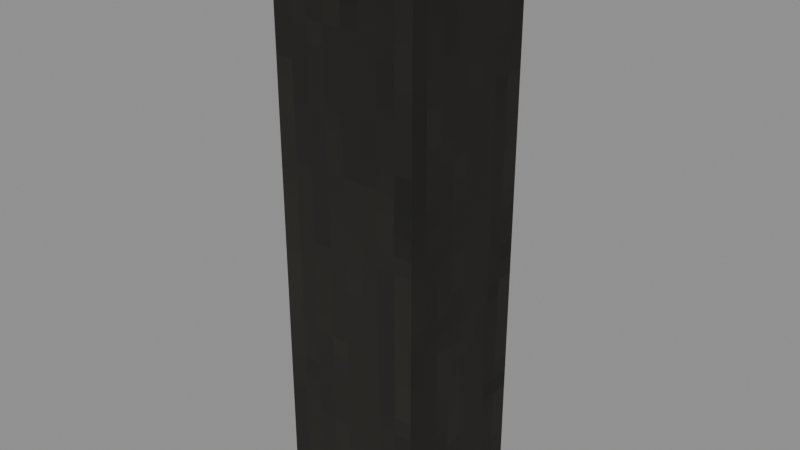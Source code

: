 # Source: Structures_Tubes_Long_Thin.blend  (saved by Blender 5.0.119; exported with 4.5.12 LTS)
import bpy
from mathutils import Matrix  # noqa: F401  (used for matrix-valued properties, if any)

bpy.ops.wm.read_factory_settings(use_empty=True)
scene = bpy.context.scene
scene.name = 'Scene'

# ---- collections
col_widgets = bpy.data.collections.new('Widgets'); scene.collection.children.link(col_widgets)
col_widgets.hide_viewport = True

# ---- images (referenced by path relative to the original .blend; pixels are not part of the script)
import os
ASSET_DIR = os.environ.get("B2B_ASSET_DIR", "")  # directory of the original .blend (textures are referenced by path, not embedded)
HERE = os.path.dirname(os.path.abspath(__file__))  # packed textures are extracted next to this script under _unpacked/

def load_image(name, relpath, width, height, colorspace="sRGB"):
    """Load a texture the original file referenced (path relative to the .blend, or extracted next to this script)."""
    p = next((c for c in (os.path.join(HERE, relpath), os.path.join(ASSET_DIR, relpath)) if relpath and os.path.exists(c)), "")
    if p:
        img = bpy.data.images.load(p, check_existing=True)
        img.name = name
    else:  # same state as the original file: an image datablock whose file is absent (Cycles renders it pink)
        img = bpy.data.images.new(name, width, height)
        img.source = "FILE"
        img.filepath = "//" + (relpath or name)
    img.colorspace_settings.name = colorspace
    return img
img_image_0 = load_image('Image_0', '_unpacked/Image_0.5fc923e0.png', 32, 32, 'sRGB')

# ---- materials (node trees are filled in below, after node groups)
mat_material_0 = bpy.data.materials.new('Material_0')

# ---- material node trees
mat_material_0.use_nodes = True; mat_material_0.node_tree.nodes.clear()
_N = mat_material_0.node_tree.nodes; _L = mat_material_0.node_tree.links
n0 = _N.new('ShaderNodeBsdfPrincipled'); n0.name = 'Principled BSDF'; n0.location = (10, 300)
n0.inputs[2].default_value = 1.0
n1 = _N.new('ShaderNodeOutputMaterial'); n1.name = 'Material Output'; n1.location = (300, 300)
n2 = _N.new('NodeFrame'); n2.name = 'Frame'; n2.location = (0, 0)
n2.label = 'Alpha Clip'
n2.width = 150
n3 = _N.new('ShaderNodeMath'); n3.name = 'Math'; n3.location = (-340, -20)
n3.operation = 'SUBTRACT'
n3.inputs[0].default_value = 1.0
n4 = _N.new('ShaderNodeMath'); n4.name = 'Math.001'; n4.location = (-540, -20)
n4.operation = 'LESS_THAN'
n4.inputs[1].default_value = 0.05
n5 = _N.new('ShaderNodeTexImage'); n5.name = 'Image Texture'; n5.location = (-840, 210)
n5.label = 'BASE COLOR'
n5.image = img_image_0
n5.interpolation = 'Closest'
n5.extension = 'EXTEND'
n3.parent = n2
n4.parent = n2
_L.new(n0.outputs[0], n1.inputs[0])
_L.new(n3.outputs[0], n0.inputs[4])
_L.new(n4.outputs[0], n3.inputs[1])
_L.new(n5.outputs[0], n0.inputs[0])
_L.new(n5.outputs[1], n4.inputs[0])
n1.is_active_output = True

# ---- meshes
me_mesh_0 = bpy.data.meshes.new('Mesh_0')
me_mesh_0.from_pydata([(0.25, -0.25, 1.0), (0.25, 0.25, 1.0), (0.25, -0.25, -1.0), (0.25, 0.25, -1.0), (-0.25, 0.25, 1.0), (-0.25, -0.25, 1.0), (-0.25, 0.25, -1.0), (-0.25, -0.25, -1.0), (-0.25, 0.25, 1.0), (0.25, 0.25, 1.0), (-0.25, -0.25, 1.0), (0.25, -0.25, 1.0), (-0.25, -0.25, -1.0), (0.25, -0.25, -1.0), (-0.25, 0.25, -1.0), (0.25, 0.25, -1.0), (-0.25, -0.25, 1.0), (0.25, -0.25, 1.0), (-0.25, -0.25, -1.0), (0.25, -0.25, -1.0), (0.25, 0.25, 1.0), (-0.25, 0.25, 1.0), (0.25, 0.25, -1.0), (-0.25, 0.25, -1.0)], [], [(0, 2, 1), (2, 3, 1), (4, 6, 5), (6, 7, 5), (8, 10, 9), (10, 11, 9), (12, 14, 13), (14, 15, 13), (16, 18, 17), (18, 19, 17), (20, 22, 21), (22, 23, 21)])
_uv = me_mesh_0.uv_layers.new(name='UVMap')
_uv.uv.foreach_set('vector', [0.25, 1.0, 0.25, 0.0, 0.5, 1.0, 0.25, 0.0, 0.5, 0.0, 0.5, 1.0, 0.25, 1.0, 0.25, 0.0, 0.5, 1.0, 0.25, 0.0, 0.5, 0.0, 0.5, 1.0, 0.5, 1.0, 0.5, 0.75, 0.75, 1.0, 0.5, 0.75, 0.75, 0.75, 0.75, 1.0, 0.5, 1.0, 0.5, 0.75, 0.75, 1.0, 0.5, 0.75, 0.75, 0.75, 0.75, 1.0, 0.0, 1.0, 0.0, 0.0, 0.25, 1.0, 0.0, 0.0, 0.25, 0.0, 0.25, 1.0, 0.0, 1.0, 0.0, 0.0, 0.25, 1.0, 0.0, 0.0, 0.25, 0.0, 0.25, 1.0])
me_mesh_0.materials.append(mat_material_0)
me_mesh_0.update()
me_mesh_0.normals_split_custom_set([tuple(v) for v in zip(*[iter([1.0, 0.0, 0.0, 1.0, 0.0, 0.0, 1.0, 0.0, 0.0, 1.0, 0.0, 0.0, 1.0, 0.0, 0.0, 1.0, 0.0, 0.0, -1.0, 0.0, 0.0, -1.0, 0.0, 0.0, -1.0, 0.0, 0.0, -1.0, 0.0, 0.0, -1.0, 0.0, 0.0, -1.0, 0.0, 0.0, 0.0, 0.0, 1.0, 0.0, 0.0, 1.0, 0.0, 0.0, 1.0, 0.0, 0.0, 1.0, 0.0, 0.0, 1.0, 0.0, 0.0, 1.0, 0.0, 0.0, -1.0, 0.0, 0.0, -1.0, 0.0, 0.0, -1.0, 0.0, 0.0, -1.0, 0.0, 0.0, -1.0, 0.0, 0.0, -1.0, 0.0, -1.0, 0.0, 0.0, -1.0, 0.0, 0.0, -1.0, 0.0, 0.0, -1.0, 0.0, 0.0, -1.0, 0.0, 0.0, -1.0, 0.0, 0.0, 1.0, 0.0, 0.0, 1.0, 0.0, 0.0, 1.0, 0.0, 0.0, 1.0, 0.0, 0.0, 1.0, 0.0, 0.0, 1.0, 0.0])] * 3)])
me_plane = bpy.data.meshes.new('Plane')
me_plane.from_pydata([(-1.0, -6.123e-17, -1.0), (1.0, -6.123e-17, -1.0), (-1.0, 6.123e-17, 1.0), (1.0, 6.123e-17, 1.0)], [], [(0, 1, 3, 2)])
_uv = me_plane.uv_layers.new(name='UVMap')
_uv.uv.foreach_set('vector', [0.0, 0.0, 1.0, 0.0, 1.0, 1.0, 0.0, 1.0])
me_plane.update()
arm_armature = bpy.data.armatures.new('Armature')  # bones are not reproduced

# ---- objects
ob_beam = bpy.data.objects.new('Beam', arm_armature)
ob_mesh_0 = bpy.data.objects.new('Mesh_0', me_mesh_0)
ob_wgt_beam = bpy.data.objects.new('WGT-Beam', me_plane)

# ---- transforms, parenting, visibility, modifiers, constraints
ob_beam.location = (0.0, 0.0, 1.0)
ob_beam.rotation_mode = 'QUATERNION'
ob_beam.rotation_quaternion = (1.0, 0.0, 0.0, 0.0)
ob_beam.show_in_front = True
ob_mesh_0.parent = ob_beam
ob_mesh_0.location = (0.0, 0.0, 0.0)
ob_mesh_0.rotation_mode = 'QUATERNION'
ob_mesh_0.rotation_quaternion = (1.0, 0.0, 0.0, 0.0)
_vg = ob_mesh_0.vertex_groups.new(name='Beam')
_vg.add([0, 1, 2, 3, 4, 5, 6, 7, 8, 9, 10, 11, 12, 13, 14, 15, 16, 17, 18, 19, 20, 21, 22, 23], 1.0, 'REPLACE')
_m = ob_mesh_0.modifiers.new('Armature', 'ARMATURE')
_m.object = ob_beam
ob_wgt_beam.location = (0.0, 0.0, 0.0)
ob_wgt_beam.hide_render = True

# ---- collection membership
scene.collection.objects.link(ob_beam)
scene.collection.objects.link(ob_mesh_0)
col_widgets.objects.link(ob_wgt_beam)

# ---- scene / render settings (as saved in the file)
scene.frame_start = 1; scene.frame_end = 250; scene.frame_set(1)
scene.render.engine = 'BLENDER_EEVEE_NEXT'
scene.render.bake_bias = 0.0
scene.render.bake_samples = 0
scene.cycles.sampling_pattern = 'TABULATED_SOBOL'
scene.eevee.use_volume_custom_range = False
bpy.context.view_layer.update()

# ---- added for rendering (the .blend has no active camera and no usable light): camera, sun + grey world if the file has none
cam_auto = bpy.data.cameras.new('AutoCamera')
cam_auto.lens = 50.0
cam_auto.sensor_width = 36.0
cam_auto.clip_end = 1000.0
ob_auto_camera = bpy.data.objects.new('AutoCamera', cam_auto)
scene.collection.objects.link(ob_auto_camera)
ob_auto_camera.location = (1.9627, -2.35524, 2.57016)
ob_auto_camera.rotation_euler = (1.09748, -7.21219e-08, 0.694738)
scene.camera = ob_auto_camera
light_auto_sun = bpy.data.lights.new('AutoSun', 'SUN')
light_auto_sun.energy = 3.0
light_auto_sun.angle = 0.0523599
ob_auto_sun = bpy.data.objects.new('AutoSun', light_auto_sun)
scene.collection.objects.link(ob_auto_sun)
ob_auto_sun.rotation_euler = (0.872665, 0.174533, 0.523599)
if scene.world is None:
    world_auto = bpy.data.worlds.new('AutoWorld')
    world_auto.color = (0.3, 0.3, 0.3)
    scene.world = world_auto
bpy.context.view_layer.update()
